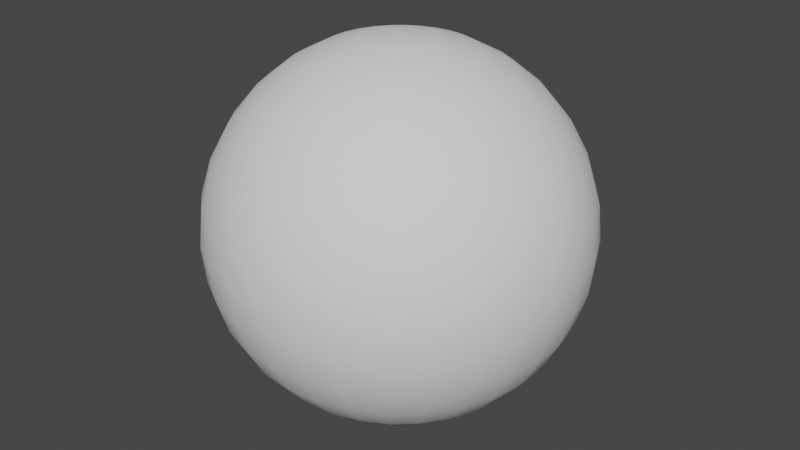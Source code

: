 # Source: Ball.blend  (saved by Blender 3.3.6; exported with 4.5.12 LTS)
import bpy
from mathutils import Matrix  # noqa: F401  (used for matrix-valued properties, if any)

bpy.ops.wm.read_factory_settings(use_empty=True)
scene = bpy.context.scene
scene.name = 'Scene'

# ---- collections
col_ball = bpy.data.collections.new('Ball'); scene.collection.children.link(col_ball)

# ---- node groups
ng_auto_smooth = bpy.data.node_groups.new('Auto Smooth', 'GeometryNodeTree')
_s = ng_auto_smooth.interface.new_socket(name='Geometry', in_out='OUTPUT', socket_type='NodeSocketGeometry')
_s = ng_auto_smooth.interface.new_socket(name='Geometry', in_out='INPUT', socket_type='NodeSocketGeometry')
_s = ng_auto_smooth.interface.new_socket(name='Angle', in_out='INPUT', socket_type='NodeSocketFloat')
_s.subtype = 'ANGLE'
_s.min_value = 0.0
_s.max_value = 3.142
ng_auto_smooth.is_modifier = True
_N = ng_auto_smooth.nodes; _L = ng_auto_smooth.links
n0 = _N.new('NodeGroupOutput'); n0.name = 'Group Output'; n0.location = (480, -100)
n1 = _N.new('NodeGroupInput'); n1.name = 'Group Input'; n1.location = (-420, -300)
n2 = _N.new('NodeGroupInput'); n2.name = 'Group Input.001'; n2.location = (-60, -100)
n3 = _N.new('GeometryNodeSetShadeSmooth'); n3.name = 'Set Shade Smooth'; n3.location = (120, -100)
n3.domain = 'EDGE'
n4 = _N.new('GeometryNodeSetShadeSmooth'); n4.name = 'Set Shade Smooth.001'; n4.location = (300, -100)
n5 = _N.new('GeometryNodeInputMeshEdgeAngle'); n5.name = 'Edge Angle'; n5.location = (-420, -220)
n6 = _N.new('GeometryNodeInputEdgeSmooth'); n6.name = 'Is Edge Smooth'; n6.location = (-60, -160)
n7 = _N.new('GeometryNodeInputShadeSmooth'); n7.name = 'Is Face Smooth'; n7.location = (-240, -340)
n8 = _N.new('FunctionNodeBooleanMath'); n8.name = 'Boolean Math'; n8.location = (-60, -220)
n9 = _N.new('FunctionNodeCompare'); n9.name = 'Compare'; n9.location = (-240, -180)
n9.operation = 'LESS_EQUAL'
_L.new(n5.outputs[0], n9.inputs[0])
_L.new(n4.outputs[0], n0.inputs[0])
_L.new(n1.outputs[1], n9.inputs[1])
_L.new(n9.outputs[0], n8.inputs[0])
_L.new(n7.outputs[0], n8.inputs[1])
_L.new(n2.outputs[0], n3.inputs[0])
_L.new(n6.outputs[0], n3.inputs[1])
_L.new(n3.outputs[0], n4.inputs[0])
_L.new(n8.outputs[0], n3.inputs[2])
n0.is_active_output = True

# ---- world
world_world = bpy.data.worlds.new('World'); scene.world = world_world
world_world.use_nodes = True; world_world.node_tree.nodes.clear()
_N = world_world.node_tree.nodes; _L = world_world.node_tree.links
n0 = _N.new('ShaderNodeOutputWorld'); n0.name = 'World Output'; n0.location = (300, 300)
n1 = _N.new('ShaderNodeBackground'); n1.name = 'Background'; n1.location = (10, 300)
n1.inputs[0].default_value = (0.05088, 0.05088, 0.05088, 1.0)
_L.new(n1.outputs[0], n0.inputs[0])
n0.is_active_output = True
world_world.color = (0.05088, 0.05088, 0.05088)
world_world.use_sun_shadow = False
world_world.sun_shadow_jitter_overblur = 0.0

# ---- meshes
me_sphere_001 = bpy.data.meshes.new('Sphere.001')
me_sphere_001.from_pydata([(-3.212e-08, 0.09064, 0.2188), (-3.212e-08, 0.1316, 0.1969), (-3.212e-08, 0.1969, 0.1316), (-3.212e-08, 0.2188, 0.09064), (-3.212e-08, 0.2323, 0.04621), (-3.212e-08, 0.2368, -2.089e-08), (-3.212e-08, 0.2323, -0.04621), (-3.212e-08, 0.2188, -0.09064), (-3.212e-08, 0.1969, -0.1316), (-3.212e-08, 0.1316, -0.1969), (-3.212e-08, 0.09064, -0.2188), (0.009607, 0.0452, 0.2323), (0.01884, 0.08866, 0.2188), (0.02736, 0.1287, 0.1969), (0.03482, 0.1638, 0.1675), (0.04094, 0.1926, 0.1316), (0.04549, 0.214, 0.09064), (0.0483, 0.2272, 0.04621), (0.04924, 0.2317, -2.089e-08), (0.0483, 0.2272, -0.04621), (0.04549, 0.214, -0.09064), (0.04094, 0.1926, -0.1316), (0.03482, 0.1638, -0.1675), (0.02736, 0.1287, -0.1969), (0.01884, 0.08866, -0.2188), (0.009607, 0.0452, -0.2323), (0.01879, 0.04221, 0.2323), (0.03687, 0.0828, 0.2188), (0.05352, 0.1202, 0.1969), (0.06812, 0.153, 0.1675), (0.0801, 0.1799, 0.1316), (0.089, 0.1999, 0.09064), (0.09448, 0.2122, 0.04621), (0.09633, 0.2164, -2.089e-08), (0.09448, 0.2122, -0.04621), (0.089, 0.1999, -0.09064), (0.0801, 0.1799, -0.1316), (0.06812, 0.153, -0.1675), (0.05352, 0.1202, -0.1969), (0.03687, 0.0828, -0.2188), (0.01879, 0.04221, -0.2323), (0.02716, 0.03738, 0.2323), (0.05328, 0.07333, 0.2188), (0.07734, 0.1065, 0.1969), (0.09844, 0.1355, 0.1675), (0.1158, 0.1593, 0.1316), (0.1286, 0.177, 0.09064), (0.1365, 0.1879, 0.04621), (0.1392, 0.1916, -2.089e-08), (0.1365, 0.1879, -0.04621), (0.1286, 0.177, -0.09064), (0.1158, 0.1593, -0.1316), (0.09844, 0.1355, -0.1675), (0.07734, 0.1065, -0.1969), (0.05328, 0.07333, -0.2188), (0.02716, 0.03738, -0.2323), (0.03434, 0.03092, 0.2323), (0.06736, 0.06065, 0.2188), (0.09779, 0.08805, 0.1969), (0.1245, 0.1121, 0.1675), (0.1463, 0.1318, 0.1316), (0.1626, 0.1464, 0.09064), (0.1726, 0.1554, 0.04621), (0.176, 0.1585, -2.089e-08), (0.1726, 0.1554, -0.04621), (0.1626, 0.1464, -0.09064), (0.1463, 0.1318, -0.1316), (0.1245, 0.1121, -0.1675), (0.09779, 0.08805, -0.1969), (0.06736, 0.06065, -0.2188), (0.03434, 0.03092, -0.2323), (-3.212e-08, 3.671e-08, 0.2368), (0.04002, 0.0231, 0.2323), (0.07849, 0.04532, 0.2188), (0.114, 0.06579, 0.1969), (0.145, 0.08374, 0.1675), (0.1705, 0.09847, 0.1316), (0.1895, 0.1094, 0.09064), (0.2012, 0.1161, 0.04621), (0.2051, 0.1184, -2.089e-08), (0.2012, 0.1161, -0.04621), (0.1895, 0.1094, -0.09064), (0.1705, 0.09847, -0.1316), (0.145, 0.08374, -0.1675), (0.114, 0.06579, -0.1969), (0.07849, 0.04532, -0.2188), (0.04002, 0.0231, -0.2323), (0.04395, 0.01428, 0.2323), (0.0862, 0.02801, 0.2188), (0.1251, 0.04066, 0.1969), (0.1593, 0.05175, 0.1675), (0.1873, 0.06086, 0.1316), (0.2081, 0.06762, 0.09064), (0.2209, 0.07178, 0.04621), (0.2253, 0.07319, -2.089e-08), (0.2209, 0.07178, -0.04621), (0.2081, 0.06762, -0.09064), (0.1873, 0.06086, -0.1316), (0.1593, 0.05175, -0.1675), (0.1251, 0.04066, -0.1969), (0.0862, 0.02801, -0.2188), (0.04395, 0.01428, -0.2323), (0.04595, 0.00483, 0.2323), (0.09014, 0.009474, 0.2188), (0.1309, 0.01375, 0.1969), (0.1666, 0.01751, 0.1675), (0.1959, 0.02058, 0.1316), (0.2176, 0.02287, 0.09064), (0.231, 0.02428, 0.04621), (0.2356, 0.02476, -2.089e-08), (0.231, 0.02428, -0.04621), (0.2176, 0.02287, -0.09064), (0.1959, 0.02058, -0.1316), (0.1666, 0.01751, -0.1675), (0.1309, 0.01375, -0.1969), (0.09014, 0.009474, -0.2188), (0.04595, 0.00483, -0.2323), (0.04595, -0.00483, 0.2323), (0.09014, -0.009474, 0.2188), (0.1309, -0.01375, 0.1969), (0.1666, -0.01751, 0.1675), (0.1959, -0.02058, 0.1316), (0.2176, -0.02287, 0.09064), (0.231, -0.02428, 0.04621), (0.2356, -0.02476, -2.089e-08), (0.231, -0.02428, -0.04621), (0.2176, -0.02287, -0.09064), (0.1959, -0.02058, -0.1316), (0.1666, -0.01751, -0.1675), (0.1309, -0.01375, -0.1969), (0.09014, -0.009474, -0.2188), (0.04595, -0.00483, -0.2323), (0.04395, -0.01428, 0.2323), (0.0862, -0.02801, 0.2188), (0.1251, -0.04066, 0.1969), (0.1593, -0.05175, 0.1675), (0.1873, -0.06086, 0.1316), (0.2081, -0.06762, 0.09064), (0.2209, -0.07178, 0.04621), (0.2253, -0.07319, -2.089e-08), (0.2209, -0.07178, -0.04621), (0.2081, -0.06762, -0.09064), (0.1873, -0.06086, -0.1316), (0.1593, -0.05175, -0.1675), (0.1251, -0.04066, -0.1969), (0.0862, -0.02801, -0.2188), (0.04395, -0.01428, -0.2323), (0.04002, -0.0231, 0.2323), (0.07849, -0.04532, 0.2188), (0.114, -0.06579, 0.1969), (0.145, -0.08374, 0.1675), (0.1705, -0.09847, 0.1316), (0.1895, -0.1094, 0.09064), (0.2012, -0.1161, 0.04621), (0.2051, -0.1184, -2.089e-08), (0.2012, -0.1161, -0.04621), (0.1895, -0.1094, -0.09064), (0.1705, -0.09847, -0.1316), (0.145, -0.08374, -0.1675), (0.114, -0.06579, -0.1969), (0.07849, -0.04532, -0.2188), (0.04002, -0.0231, -0.2323), (0.03434, -0.03092, 0.2323), (0.06736, -0.06065, 0.2188), (0.09779, -0.08805, 0.1969), (0.1245, -0.1121, 0.1675), (0.1463, -0.1318, 0.1316), (0.1626, -0.1464, 0.09064), (0.1726, -0.1554, 0.04621), (0.176, -0.1585, -2.089e-08), (0.1726, -0.1554, -0.04621), (0.1626, -0.1464, -0.09064), (0.1463, -0.1318, -0.1316), (0.1245, -0.1121, -0.1675), (0.09779, -0.08805, -0.1969), (0.06736, -0.06065, -0.2188), (0.03434, -0.03092, -0.2323), (0.02716, -0.03738, 0.2323), (0.05328, -0.07333, 0.2188), (0.07734, -0.1065, 0.1969), (0.09844, -0.1355, 0.1675), (0.1158, -0.1593, 0.1316), (0.1286, -0.177, 0.09064), (0.1365, -0.1879, 0.04621), (0.1392, -0.1916, -2.089e-08), (0.1365, -0.1879, -0.04621), (0.1286, -0.177, -0.09064), (0.1158, -0.1593, -0.1316), (0.09844, -0.1355, -0.1675), (0.07734, -0.1065, -0.1969), (0.05328, -0.07333, -0.2188), (0.02716, -0.03738, -0.2323), (0.01879, -0.04221, 0.2323), (0.03687, -0.0828, 0.2188), (0.05352, -0.1202, 0.1969), (0.06812, -0.153, 0.1675), (0.0801, -0.1799, 0.1316), (0.089, -0.1999, 0.09064), (0.09448, -0.2122, 0.04621), (0.09633, -0.2164, -2.089e-08), (0.09448, -0.2122, -0.04621), (0.089, -0.1999, -0.09064), (0.0801, -0.1799, -0.1316), (0.06812, -0.153, -0.1675), (0.05352, -0.1202, -0.1969), (0.03687, -0.0828, -0.2188), (0.01879, -0.04221, -0.2323), (0.009607, -0.0452, 0.2323), (0.01884, -0.08866, 0.2188), (0.02736, -0.1287, 0.1969), (0.03482, -0.1638, 0.1675), (0.04094, -0.1926, 0.1316), (0.04549, -0.214, 0.09064), (0.0483, -0.2272, 0.04621), (0.04924, -0.2317, -2.089e-08), (0.0483, -0.2272, -0.04621), (0.04549, -0.214, -0.09064), (0.04094, -0.1926, -0.1316), (0.03482, -0.1638, -0.1675), (0.02736, -0.1287, -0.1969), (0.01884, -0.08866, -0.2188), (0.009607, -0.0452, -0.2323), (-3.389e-08, -0.04621, 0.2323), (-2.859e-08, -0.09064, 0.2188), (-4.624e-08, -0.1316, 0.1969), (-3.212e-08, -0.1675, 0.1675), (-4.977e-08, -0.1969, 0.1316), (-4.624e-08, -0.2188, 0.09064), (-4.271e-08, -0.2323, 0.04621), (-5.33e-08, -0.2368, -2.089e-08), (-4.271e-08, -0.2323, -0.04621), (-4.624e-08, -0.2188, -0.09064), (-4.977e-08, -0.1969, -0.1316), (-3.212e-08, -0.1675, -0.1675), (-4.624e-08, -0.1316, -0.1969), (-2.859e-08, -0.09064, -0.2188), (-3.389e-08, -0.04621, -0.2323), (-0.009607, -0.0452, 0.2323), (-0.01884, -0.08866, 0.2188), (-0.02736, -0.1287, 0.1969), (-0.03482, -0.1638, 0.1675), (-0.04094, -0.1926, 0.1316), (-0.0455, -0.214, 0.09064), (-0.0483, -0.2272, 0.04621), (-0.04924, -0.2317, -2.089e-08), (-0.0483, -0.2272, -0.04621), (-0.0455, -0.214, -0.09064), (-0.04094, -0.1926, -0.1316), (-0.03482, -0.1638, -0.1675), (-0.02736, -0.1287, -0.1969), (-0.01884, -0.08866, -0.2188), (-0.009607, -0.0452, -0.2323), (-3.212e-08, 3.671e-08, -0.2368), (-0.01879, -0.04221, 0.2323), (-0.03687, -0.0828, 0.2188), (-0.05352, -0.1202, 0.1969), (-0.06812, -0.153, 0.1675), (-0.0801, -0.1799, 0.1316), (-0.089, -0.1999, 0.09064), (-0.09448, -0.2122, 0.04621), (-0.09633, -0.2164, -2.089e-08), (-0.09448, -0.2122, -0.04621), (-0.089, -0.1999, -0.09064), (-0.0801, -0.1799, -0.1316), (-0.06812, -0.153, -0.1675), (-0.05352, -0.1202, -0.1969), (-0.03687, -0.0828, -0.2188), (-0.01879, -0.04221, -0.2323), (-0.02716, -0.03738, 0.2323), (-0.05328, -0.07333, 0.2188), (-0.07734, -0.1065, 0.1969), (-0.09844, -0.1355, 0.1675), (-0.1158, -0.1593, 0.1316), (-0.1286, -0.177, 0.09064), (-0.1365, -0.1879, 0.04621), (-0.1392, -0.1916, -2.089e-08), (-0.1365, -0.1879, -0.04621), (-0.1286, -0.177, -0.09064), (-0.1158, -0.1593, -0.1316), (-0.09844, -0.1355, -0.1675), (-0.07734, -0.1065, -0.1969), (-0.05328, -0.07333, -0.2188), (-0.02716, -0.03738, -0.2323), (-0.03434, -0.03092, 0.2323), (-0.06736, -0.06065, 0.2188), (-0.09779, -0.08805, 0.1969), (-0.1245, -0.1121, 0.1675), (-0.1463, -0.1318, 0.1316), (-0.1626, -0.1464, 0.09064), (-0.1726, -0.1554, 0.04621), (-0.176, -0.1585, -2.089e-08), (-0.1726, -0.1554, -0.04621), (-0.1626, -0.1464, -0.09064), (-0.1463, -0.1318, -0.1316), (-0.1245, -0.1121, -0.1675), (-0.09779, -0.08805, -0.1969), (-0.06736, -0.06065, -0.2188), (-0.03434, -0.03092, -0.2323), (-0.04002, -0.0231, 0.2323), (-0.07849, -0.04532, 0.2188), (-0.114, -0.06579, 0.1969), (-0.145, -0.08374, 0.1675), (-0.1705, -0.09847, 0.1316), (-0.1895, -0.1094, 0.09064), (-0.2012, -0.1161, 0.04621), (-0.2051, -0.1184, -2.089e-08), (-0.2012, -0.1161, -0.04621), (-0.1895, -0.1094, -0.09064), (-0.1705, -0.09847, -0.1316), (-0.145, -0.08374, -0.1675), (-0.114, -0.06579, -0.1969), (-0.07849, -0.04532, -0.2188), (-0.04002, -0.0231, -0.2323), (-0.04395, -0.01428, 0.2323), (-0.0862, -0.02801, 0.2188), (-0.1251, -0.04066, 0.1969), (-0.1593, -0.05175, 0.1675), (-0.1873, -0.06086, 0.1316), (-0.2081, -0.06762, 0.09064), (-0.2209, -0.07178, 0.04621), (-0.2253, -0.07319, -2.089e-08), (-0.2209, -0.07178, -0.04621), (-0.2081, -0.06762, -0.09064), (-0.1873, -0.06086, -0.1316), (-0.1593, -0.05175, -0.1675), (-0.1251, -0.04066, -0.1969), (-0.0862, -0.02801, -0.2188), (-0.04395, -0.01428, -0.2323), (-0.04595, -0.00483, 0.2323), (-0.09014, -0.009474, 0.2188), (-0.1309, -0.01375, 0.1969), (-0.1666, -0.01751, 0.1675), (-0.1959, -0.02058, 0.1316), (-0.2176, -0.02287, 0.09064), (-0.231, -0.02428, 0.04621), (-0.2356, -0.02476, -2.089e-08), (-0.231, -0.02428, -0.04621), (-0.2176, -0.02287, -0.09064), (-0.1959, -0.02058, -0.1316), (-0.1666, -0.01751, -0.1675), (-0.1309, -0.01375, -0.1969), (-0.09014, -0.009474, -0.2188), (-0.04595, -0.00483, -0.2323), (-0.04595, 0.00483, 0.2323), (-0.09014, 0.009474, 0.2188), (-0.1309, 0.01375, 0.1969), (-0.1666, 0.01751, 0.1675), (-0.1959, 0.02059, 0.1316), (-0.2176, 0.02287, 0.09064), (-0.231, 0.02428, 0.04621), (-0.2356, 0.02476, -2.089e-08), (-0.231, 0.02428, -0.04621), (-0.2176, 0.02287, -0.09064), (-0.1959, 0.02059, -0.1316), (-0.1666, 0.01751, -0.1675), (-0.1309, 0.01375, -0.1969), (-0.09014, 0.009474, -0.2188), (-0.04595, 0.00483, -0.2323), (-0.04395, 0.01428, 0.2323), (-0.0862, 0.02801, 0.2188), (-0.1251, 0.04066, 0.1969), (-0.1593, 0.05175, 0.1675), (-0.1873, 0.06086, 0.1316), (-0.2081, 0.06762, 0.09064), (-0.2209, 0.07178, 0.04621), (-0.2253, 0.07319, -2.089e-08), (-0.2209, 0.07178, -0.04621), (-0.2081, 0.06762, -0.09064), (-0.1873, 0.06086, -0.1316), (-0.1593, 0.05175, -0.1675), (-0.1251, 0.04066, -0.1969), (-0.0862, 0.02801, -0.2188), (-0.04395, 0.01428, -0.2323), (-0.04002, 0.0231, 0.2323), (-0.07849, 0.04532, 0.2188), (-0.114, 0.06579, 0.1969), (-0.145, 0.08374, 0.1675), (-0.1705, 0.09847, 0.1316), (-0.1895, 0.1094, 0.09064), (-0.2012, 0.1161, 0.04621), (-0.2051, 0.1184, -2.089e-08), (-0.2012, 0.1161, -0.04621), (-0.1895, 0.1094, -0.09064), (-0.1705, 0.09847, -0.1316), (-0.145, 0.08374, -0.1675), (-0.114, 0.06579, -0.1969), (-0.07849, 0.04532, -0.2188), (-0.04002, 0.0231, -0.2323), (-0.03434, 0.03092, 0.2323), (-0.06736, 0.06065, 0.2188), (-0.09779, 0.08805, 0.1969), (-0.1245, 0.1121, 0.1675), (-0.1463, 0.1318, 0.1316), (-0.1626, 0.1464, 0.09064), (-0.1726, 0.1554, 0.04621), (-0.176, 0.1585, -2.089e-08), (-0.1726, 0.1554, -0.04621), (-0.1626, 0.1464, -0.09064), (-0.1463, 0.1318, -0.1316), (-0.1245, 0.1121, -0.1675), (-0.09779, 0.08805, -0.1969), (-0.06736, 0.06065, -0.2188), (-0.03434, 0.03092, -0.2323), (-0.02716, 0.03738, 0.2323), (-0.05328, 0.07333, 0.2188), (-0.07734, 0.1065, 0.1969), (-0.09844, 0.1355, 0.1675), (-0.1158, 0.1593, 0.1316), (-0.1286, 0.177, 0.09064), (-0.1365, 0.1879, 0.04621), (-0.1392, 0.1916, -2.089e-08), (-0.1365, 0.1879, -0.04621), (-0.1286, 0.177, -0.09064), (-0.1158, 0.1593, -0.1316), (-0.09844, 0.1355, -0.1675), (-0.07734, 0.1065, -0.1969), (-0.05328, 0.07333, -0.2188), (-0.02716, 0.03738, -0.2323), (-0.01879, 0.04221, 0.2323), (-0.03687, 0.0828, 0.2188), (-0.05352, 0.1202, 0.1969), (-0.06812, 0.153, 0.1675), (-0.0801, 0.1799, 0.1316), (-0.089, 0.1999, 0.09064), (-0.09448, 0.2122, 0.04621), (-0.09633, 0.2164, -2.089e-08), (-0.09448, 0.2122, -0.04621), (-0.089, 0.1999, -0.09064), (-0.0801, 0.1799, -0.1316), (-0.06812, 0.153, -0.1675), (-0.05352, 0.1202, -0.1969), (-0.03687, 0.0828, -0.2188), (-0.01879, 0.04221, -0.2323), (-0.009607, 0.0452, 0.2323), (-0.01884, 0.08866, 0.2188), (-0.02736, 0.1287, 0.1969), (-0.03482, 0.1638, 0.1675), (-0.04094, 0.1926, 0.1316), (-0.04549, 0.214, 0.09064), (-0.0483, 0.2272, 0.04621), (-0.04924, 0.2317, -2.089e-08), (-0.0483, 0.2272, -0.04621), (-0.04549, 0.214, -0.09064), (-0.04094, 0.1926, -0.1316), (-0.03482, 0.1638, -0.1675), (-0.02736, 0.1287, -0.1969), (-0.01884, 0.08866, -0.2188), (-0.009607, 0.0452, -0.2323), (-3.301e-08, 0.04621, 0.2323), (-3.565e-08, 0.1675, 0.1675), (-3.565e-08, 0.1675, -0.1675), (-3.301e-08, 0.04621, -0.2323)], [], [(4, 3, 16, 17), (451, 10, 24, 25), (5, 4, 17, 18), (448, 71, 11), (252, 451, 25), (6, 5, 18, 19), (0, 448, 11, 12), (7, 6, 19, 20), (1, 0, 12, 13), (8, 7, 20, 21), (449, 1, 13, 14), (450, 8, 21, 22), (2, 449, 14, 15), (9, 450, 22, 23), (3, 2, 15, 16), (10, 9, 23, 24), (16, 15, 30, 31), (24, 23, 38, 39), (17, 16, 31, 32), (25, 24, 39, 40), (18, 17, 32, 33), (11, 71, 26), (252, 25, 40), (19, 18, 33, 34), (12, 11, 26, 27), (20, 19, 34, 35), (13, 12, 27, 28), (21, 20, 35, 36), (14, 13, 28, 29), (22, 21, 36, 37), (15, 14, 29, 30), (23, 22, 37, 38), (35, 34, 49, 50), (28, 27, 42, 43), (36, 35, 50, 51), (29, 28, 43, 44), (37, 36, 51, 52), (30, 29, 44, 45), (38, 37, 52, 53), (31, 30, 45, 46), (39, 38, 53, 54), (32, 31, 46, 47), (40, 39, 54, 55), (33, 32, 47, 48), (26, 71, 41), (252, 40, 55), (34, 33, 48, 49), (27, 26, 41, 42), (54, 53, 68, 69), (47, 46, 61, 62), (55, 54, 69, 70), (48, 47, 62, 63), (41, 71, 56), (252, 55, 70), (49, 48, 63, 64), (42, 41, 56, 57), (50, 49, 64, 65), (43, 42, 57, 58), (51, 50, 65, 66), (44, 43, 58, 59), (52, 51, 66, 67), (45, 44, 59, 60), (53, 52, 67, 68), (46, 45, 60, 61), (58, 57, 73, 74), (66, 65, 81, 82), (59, 58, 74, 75), (67, 66, 82, 83), (60, 59, 75, 76), (68, 67, 83, 84), (61, 60, 76, 77), (69, 68, 84, 85), (62, 61, 77, 78), (70, 69, 85, 86), (63, 62, 78, 79), (56, 71, 72), (252, 70, 86), (64, 63, 79, 80), (57, 56, 72, 73), (65, 64, 80, 81), (78, 77, 92, 93), (86, 85, 100, 101), (79, 78, 93, 94), (72, 71, 87), (252, 86, 101), (80, 79, 94, 95), (73, 72, 87, 88), (81, 80, 95, 96), (74, 73, 88, 89), (82, 81, 96, 97), (75, 74, 89, 90), (83, 82, 97, 98), (76, 75, 90, 91), (84, 83, 98, 99), (77, 76, 91, 92), (85, 84, 99, 100), (97, 96, 111, 112), (90, 89, 104, 105), (98, 97, 112, 113), (91, 90, 105, 106), (99, 98, 113, 114), (92, 91, 106, 107), (100, 99, 114, 115), (93, 92, 107, 108), (101, 100, 115, 116), (94, 93, 108, 109), (87, 71, 102), (252, 101, 116), (95, 94, 109, 110), (88, 87, 102, 103), (96, 95, 110, 111), (89, 88, 103, 104), (116, 115, 130, 131), (109, 108, 123, 124), (102, 71, 117), (252, 116, 131), (110, 109, 124, 125), (103, 102, 117, 118), (111, 110, 125, 126), (104, 103, 118, 119), (112, 111, 126, 127), (105, 104, 119, 120), (113, 112, 127, 128), (106, 105, 120, 121), (114, 113, 128, 129), (107, 106, 121, 122), (115, 114, 129, 130), (108, 107, 122, 123), (128, 127, 142, 143), (121, 120, 135, 136), (129, 128, 143, 144), (122, 121, 136, 137), (130, 129, 144, 145), (123, 122, 137, 138), (131, 130, 145, 146), (124, 123, 138, 139), (117, 71, 132), (252, 131, 146), (125, 124, 139, 140), (118, 117, 132, 133), (126, 125, 140, 141), (119, 118, 133, 134), (127, 126, 141, 142), (120, 119, 134, 135), (132, 71, 147), (252, 146, 161), (140, 139, 154, 155), (133, 132, 147, 148), (141, 140, 155, 156), (134, 133, 148, 149), (142, 141, 156, 157), (135, 134, 149, 150), (143, 142, 157, 158), (136, 135, 150, 151), (144, 143, 158, 159), (137, 136, 151, 152), (145, 144, 159, 160), (138, 137, 152, 153), (146, 145, 160, 161), (139, 138, 153, 154), (151, 150, 165, 166), (159, 158, 173, 174), (152, 151, 166, 167), (160, 159, 174, 175), (153, 152, 167, 168), (161, 160, 175, 176), (154, 153, 168, 169), (147, 71, 162), (252, 161, 176), (155, 154, 169, 170), (148, 147, 162, 163), (156, 155, 170, 171), (149, 148, 163, 164), (157, 156, 171, 172), (150, 149, 164, 165), (158, 157, 172, 173), (170, 169, 184, 185), (163, 162, 177, 178), (171, 170, 185, 186), (164, 163, 178, 179), (172, 171, 186, 187), (165, 164, 179, 180), (173, 172, 187, 188), (166, 165, 180, 181), (174, 173, 188, 189), (167, 166, 181, 182), (175, 174, 189, 190), (168, 167, 182, 183), (176, 175, 190, 191), (169, 168, 183, 184), (162, 71, 177), (252, 176, 191), (189, 188, 203, 204), (182, 181, 196, 197), (190, 189, 204, 205), (183, 182, 197, 198), (191, 190, 205, 206), (184, 183, 198, 199), (177, 71, 192), (252, 191, 206), (185, 184, 199, 200), (178, 177, 192, 193), (186, 185, 200, 201), (179, 178, 193, 194), (187, 186, 201, 202), (180, 179, 194, 195), (188, 187, 202, 203), (181, 180, 195, 196), (193, 192, 207, 208), (201, 200, 215, 216), (194, 193, 208, 209), (202, 201, 216, 217), (195, 194, 209, 210), (203, 202, 217, 218), (196, 195, 210, 211), (204, 203, 218, 219), (197, 196, 211, 212), (205, 204, 219, 220), (198, 197, 212, 213), (206, 205, 220, 221), (199, 198, 213, 214), (192, 71, 207), (252, 206, 221), (200, 199, 214, 215), (212, 211, 226, 227), (220, 219, 234, 235), (213, 212, 227, 228), (221, 220, 235, 236), (214, 213, 228, 229), (207, 71, 222), (252, 221, 236), (215, 214, 229, 230), (208, 207, 222, 223), (216, 215, 230, 231), (209, 208, 223, 224), (217, 216, 231, 232), (210, 209, 224, 225), (218, 217, 232, 233), (211, 210, 225, 226), (219, 218, 233, 234), (231, 230, 245, 246), (224, 223, 238, 239), (232, 231, 246, 247), (225, 224, 239, 240), (233, 232, 247, 248), (226, 225, 240, 241), (234, 233, 248, 249), (227, 226, 241, 242), (235, 234, 249, 250), (228, 227, 242, 243), (236, 235, 250, 251), (229, 228, 243, 244), (222, 71, 237), (252, 236, 251), (230, 229, 244, 245), (223, 222, 237, 238), (250, 249, 265, 266), (243, 242, 258, 259), (251, 250, 266, 267), (244, 243, 259, 260), (237, 71, 253), (252, 251, 267), (245, 244, 260, 261), (238, 237, 253, 254), (246, 245, 261, 262), (239, 238, 254, 255), (247, 246, 262, 263), (240, 239, 255, 256), (248, 247, 263, 264), (241, 240, 256, 257), (249, 248, 264, 265), (242, 241, 257, 258), (263, 262, 277, 278), (256, 255, 270, 271), (264, 263, 278, 279), (257, 256, 271, 272), (265, 264, 279, 280), (258, 257, 272, 273), (266, 265, 280, 281), (259, 258, 273, 274), (267, 266, 281, 282), (260, 259, 274, 275), (253, 71, 268), (252, 267, 282), (261, 260, 275, 276), (254, 253, 268, 269), (262, 261, 276, 277), (255, 254, 269, 270), (282, 281, 296, 297), (275, 274, 289, 290), (268, 71, 283), (252, 282, 297), (276, 275, 290, 291), (269, 268, 283, 284), (277, 276, 291, 292), (270, 269, 284, 285), (278, 277, 292, 293), (271, 270, 285, 286), (279, 278, 293, 294), (272, 271, 286, 287), (280, 279, 294, 295), (273, 272, 287, 288), (281, 280, 295, 296), (274, 273, 288, 289), (286, 285, 300, 301), (294, 293, 308, 309), (287, 286, 301, 302), (295, 294, 309, 310), (288, 287, 302, 303), (296, 295, 310, 311), (289, 288, 303, 304), (297, 296, 311, 312), (290, 289, 304, 305), (283, 71, 298), (252, 297, 312), (291, 290, 305, 306), (284, 283, 298, 299), (292, 291, 306, 307), (285, 284, 299, 300), (293, 292, 307, 308), (305, 304, 319, 320), (298, 71, 313), (252, 312, 327), (306, 305, 320, 321), (299, 298, 313, 314), (307, 306, 321, 322), (300, 299, 314, 315), (308, 307, 322, 323), (301, 300, 315, 316), (309, 308, 323, 324), (302, 301, 316, 317), (310, 309, 324, 325), (303, 302, 317, 318), (311, 310, 325, 326), (304, 303, 318, 319), (312, 311, 326, 327), (324, 323, 338, 339), (317, 316, 331, 332), (325, 324, 339, 340), (318, 317, 332, 333), (326, 325, 340, 341), (319, 318, 333, 334), (327, 326, 341, 342), (320, 319, 334, 335), (313, 71, 328), (252, 327, 342), (321, 320, 335, 336), (314, 313, 328, 329), (322, 321, 336, 337), (315, 314, 329, 330), (323, 322, 337, 338), (316, 315, 330, 331), (328, 71, 343), (252, 342, 357), (336, 335, 350, 351), (329, 328, 343, 344), (337, 336, 351, 352), (330, 329, 344, 345), (338, 337, 352, 353), (331, 330, 345, 346), (339, 338, 353, 354), (332, 331, 346, 347), (340, 339, 354, 355), (333, 332, 347, 348), (341, 340, 355, 356), (334, 333, 348, 349), (342, 341, 356, 357), (335, 334, 349, 350), (347, 346, 361, 362), (355, 354, 369, 370), (348, 347, 362, 363), (356, 355, 370, 371), (349, 348, 363, 364), (357, 356, 371, 372), (350, 349, 364, 365), (343, 71, 358), (252, 357, 372), (351, 350, 365, 366), (344, 343, 358, 359), (352, 351, 366, 367), (345, 344, 359, 360), (353, 352, 367, 368), (346, 345, 360, 361), (354, 353, 368, 369), (366, 365, 380, 381), (359, 358, 373, 374), (367, 366, 381, 382), (360, 359, 374, 375), (368, 367, 382, 383), (361, 360, 375, 376), (369, 368, 383, 384), (362, 361, 376, 377), (370, 369, 384, 385), (363, 362, 377, 378), (371, 370, 385, 386), (364, 363, 378, 379), (372, 371, 386, 387), (365, 364, 379, 380), (358, 71, 373), (252, 372, 387), (385, 384, 399, 400), (378, 377, 392, 393), (386, 385, 400, 401), (379, 378, 393, 394), (387, 386, 401, 402), (380, 379, 394, 395), (373, 71, 388), (252, 387, 402), (381, 380, 395, 396), (374, 373, 388, 389), (382, 381, 396, 397), (375, 374, 389, 390), (383, 382, 397, 398), (376, 375, 390, 391), (384, 383, 398, 399), (377, 376, 391, 392), (397, 396, 411, 412), (390, 389, 404, 405), (398, 397, 412, 413), (391, 390, 405, 406), (399, 398, 413, 414), (392, 391, 406, 407), (400, 399, 414, 415), (393, 392, 407, 408), (401, 400, 415, 416), (394, 393, 408, 409), (402, 401, 416, 417), (395, 394, 409, 410), (388, 71, 403), (252, 402, 417), (396, 395, 410, 411), (389, 388, 403, 404), (416, 415, 430, 431), (409, 408, 423, 424), (417, 416, 431, 432), (410, 409, 424, 425), (403, 71, 418), (252, 417, 432), (411, 410, 425, 426), (404, 403, 418, 419), (412, 411, 426, 427), (405, 404, 419, 420), (413, 412, 427, 428), (406, 405, 420, 421), (414, 413, 428, 429), (407, 406, 421, 422), (415, 414, 429, 430), (408, 407, 422, 423), (420, 419, 434, 435), (428, 427, 442, 443), (421, 420, 435, 436), (429, 428, 443, 444), (422, 421, 436, 437), (430, 429, 444, 445), (423, 422, 437, 438), (431, 430, 445, 446), (424, 423, 438, 439), (432, 431, 446, 447), (425, 424, 439, 440), (418, 71, 433), (252, 432, 447), (426, 425, 440, 441), (419, 418, 433, 434), (427, 426, 441, 442), (439, 438, 3, 4), (447, 446, 10, 451), (440, 439, 4, 5), (433, 71, 448), (252, 447, 451), (441, 440, 5, 6), (434, 433, 448, 0), (442, 441, 6, 7), (435, 434, 0, 1), (443, 442, 7, 8), (436, 435, 1, 449), (444, 443, 8, 450), (437, 436, 449, 2), (445, 444, 450, 9), (438, 437, 2, 3), (446, 445, 9, 10)])
me_sphere_001.polygons.foreach_set('use_smooth', [True] * 480)
_uv = me_sphere_001.uv_layers.new(name='UVMap')
_uv.uv.foreach_set('vector', [0.7333, 0.5625, 0.7333, 0.625, 0.7, 0.625, 0.7, 0.5625, 0.7333, 0.0625, 0.7333, 0.125, 0.7, 0.125, 0.7, 0.0625, 0.7333, 0.5, 0.7333, 0.5625, 0.7, 0.5625, 0.7, 0.5, 0.7333, 0.9375, 0.7167, 1.0, 0.7, 0.9375, 0.7167, 0.0, 0.7333, 0.0625, 0.7, 0.0625, 0.7333, 0.4375, 0.7333, 0.5, 0.7, 0.5, 0.7, 0.4375, 0.7333, 0.875, 0.7333, 0.9375, 0.7, 0.9375, 0.7, 0.875, 0.7333, 0.375, 0.7333, 0.4375, 0.7, 0.4375, 0.7, 0.375, 0.7333, 0.8125, 0.7333, 0.875, 0.7, 0.875, 0.7, 0.8125, 0.7333, 0.3125, 0.7333, 0.375, 0.7, 0.375, 0.7, 0.3125, 0.7333, 0.75, 0.7333, 0.8125, 0.7, 0.8125, 0.7, 0.75, 0.7333, 0.25, 0.7333, 0.3125, 0.7, 0.3125, 0.7, 0.25, 0.7333, 0.6875, 0.7333, 0.75, 0.7, 0.75, 0.7, 0.6875, 0.7333, 0.1875, 0.7333, 0.25, 0.7, 0.25, 0.7, 0.1875, 0.7333, 0.625, 0.7333, 0.6875, 0.7, 0.6875, 0.7, 0.625, 0.7333, 0.125, 0.7333, 0.1875, 0.7, 0.1875, 0.7, 0.125, 0.7, 0.625, 0.7, 0.6875, 0.6667, 0.6875, 0.6667, 0.625, 0.7, 0.125, 0.7, 0.1875, 0.6667, 0.1875, 0.6667, 0.125, 0.7, 0.5625, 0.7, 0.625, 0.6667, 0.625, 0.6667, 0.5625, 0.7, 0.0625, 0.7, 0.125, 0.6667, 0.125, 0.6667, 0.0625, 0.7, 0.5, 0.7, 0.5625, 0.6667, 0.5625, 0.6667, 0.5, 0.7, 0.9375, 0.6833, 1.0, 0.6667, 0.9375, 0.6833, 0.0, 0.7, 0.0625, 0.6667, 0.0625, 0.7, 0.4375, 0.7, 0.5, 0.6667, 0.5, 0.6667, 0.4375, 0.7, 0.875, 0.7, 0.9375, 0.6667, 0.9375, 0.6667, 0.875, 0.7, 0.375, 0.7, 0.4375, 0.6667, 0.4375, 0.6667, 0.375, 0.7, 0.8125, 0.7, 0.875, 0.6667, 0.875, 0.6667, 0.8125, 0.7, 0.3125, 0.7, 0.375, 0.6667, 0.375, 0.6667, 0.3125, 0.7, 0.75, 0.7, 0.8125, 0.6667, 0.8125, 0.6667, 0.75, 0.7, 0.25, 0.7, 0.3125, 0.6667, 0.3125, 0.6667, 0.25, 0.7, 0.6875, 0.7, 0.75, 0.6667, 0.75, 0.6667, 0.6875, 0.7, 0.1875, 0.7, 0.25, 0.6667, 0.25, 0.6667, 0.1875, 0.6667, 0.375, 0.6667, 0.4375, 0.6333, 0.4375, 0.6333, 0.375, 0.6667, 0.8125, 0.6667, 0.875, 0.6333, 0.875, 0.6333, 0.8125, 0.6667, 0.3125, 0.6667, 0.375, 0.6333, 0.375, 0.6333, 0.3125, 0.6667, 0.75, 0.6667, 0.8125, 0.6333, 0.8125, 0.6333, 0.75, 0.6667, 0.25, 0.6667, 0.3125, 0.6333, 0.3125, 0.6333, 0.25, 0.6667, 0.6875, 0.6667, 0.75, 0.6333, 0.75, 0.6333, 0.6875, 0.6667, 0.1875, 0.6667, 0.25, 0.6333, 0.25, 0.6333, 0.1875, 0.6667, 0.625, 0.6667, 0.6875, 0.6333, 0.6875, 0.6333, 0.625, 0.6667, 0.125, 0.6667, 0.1875, 0.6333, 0.1875, 0.6333, 0.125, 0.6667, 0.5625, 0.6667, 0.625, 0.6333, 0.625, 0.6333, 0.5625, 0.6667, 0.0625, 0.6667, 0.125, 0.6333, 0.125, 0.6333, 0.0625, 0.6667, 0.5, 0.6667, 0.5625, 0.6333, 0.5625, 0.6333, 0.5, 0.6667, 0.9375, 0.65, 1.0, 0.6333, 0.9375, 0.65, 0.0, 0.6667, 0.0625, 0.6333, 0.0625, 0.6667, 0.4375, 0.6667, 0.5, 0.6333, 0.5, 0.6333, 0.4375, 0.6667, 0.875, 0.6667, 0.9375, 0.6333, 0.9375, 0.6333, 0.875, 0.6333, 0.125, 0.6333, 0.1875, 0.6, 0.1875, 0.6, 0.125, 0.6333, 0.5625, 0.6333, 0.625, 0.6, 0.625, 0.6, 0.5625, 0.6333, 0.0625, 0.6333, 0.125, 0.6, 0.125, 0.6, 0.0625, 0.6333, 0.5, 0.6333, 0.5625, 0.6, 0.5625, 0.6, 0.5, 0.6333, 0.9375, 0.6167, 1.0, 0.6, 0.9375, 0.6167, 0.0, 0.6333, 0.0625, 0.6, 0.0625, 0.6333, 0.4375, 0.6333, 0.5, 0.6, 0.5, 0.6, 0.4375, 0.6333, 0.875, 0.6333, 0.9375, 0.6, 0.9375, 0.6, 0.875, 0.6333, 0.375, 0.6333, 0.4375, 0.6, 0.4375, 0.6, 0.375, 0.6333, 0.8125, 0.6333, 0.875, 0.6, 0.875, 0.6, 0.8125, 0.6333, 0.3125, 0.6333, 0.375, 0.6, 0.375, 0.6, 0.3125, 0.6333, 0.75, 0.6333, 0.8125, 0.6, 0.8125, 0.6, 0.75, 0.6333, 0.25, 0.6333, 0.3125, 0.6, 0.3125, 0.6, 0.25, 0.6333, 0.6875, 0.6333, 0.75, 0.6, 0.75, 0.6, 0.6875, 0.6333, 0.1875, 0.6333, 0.25, 0.6, 0.25, 0.6, 0.1875, 0.6333, 0.625, 0.6333, 0.6875, 0.6, 0.6875, 0.6, 0.625, 0.6, 0.8125, 0.6, 0.875, 0.5667, 0.875, 0.5667, 0.8125, 0.6, 0.3125, 0.6, 0.375, 0.5667, 0.375, 0.5667, 0.3125, 0.6, 0.75, 0.6, 0.8125, 0.5667, 0.8125, 0.5667, 0.75, 0.6, 0.25, 0.6, 0.3125, 0.5667, 0.3125, 0.5667, 0.25, 0.6, 0.6875, 0.6, 0.75, 0.5667, 0.75, 0.5667, 0.6875, 0.6, 0.1875, 0.6, 0.25, 0.5667, 0.25, 0.5667, 0.1875, 0.6, 0.625, 0.6, 0.6875, 0.5667, 0.6875, 0.5667, 0.625, 0.6, 0.125, 0.6, 0.1875, 0.5667, 0.1875, 0.5667, 0.125, 0.6, 0.5625, 0.6, 0.625, 0.5667, 0.625, 0.5667, 0.5625, 0.6, 0.0625, 0.6, 0.125, 0.5667, 0.125, 0.5667, 0.0625, 0.6, 0.5, 0.6, 0.5625, 0.5667, 0.5625, 0.5667, 0.5, 0.6, 0.9375, 0.5833, 1.0, 0.5667, 0.9375, 0.5833, 0.0, 0.6, 0.0625, 0.5667, 0.0625, 0.6, 0.4375, 0.6, 0.5, 0.5667, 0.5, 0.5667, 0.4375, 0.6, 0.875, 0.6, 0.9375, 0.5667, 0.9375, 0.5667, 0.875, 0.6, 0.375, 0.6, 0.4375, 0.5667, 0.4375, 0.5667, 0.375, 0.5667, 0.5625, 0.5667, 0.625, 0.5333, 0.625, 0.5333, 0.5625, 0.5667, 0.0625, 0.5667, 0.125, 0.5333, 0.125, 0.5333, 0.0625, 0.5667, 0.5, 0.5667, 0.5625, 0.5333, 0.5625, 0.5333, 0.5, 0.5667, 0.9375, 0.55, 1.0, 0.5333, 0.9375, 0.55, 0.0, 0.5667, 0.0625, 0.5333, 0.0625, 0.5667, 0.4375, 0.5667, 0.5, 0.5333, 0.5, 0.5333, 0.4375, 0.5667, 0.875, 0.5667, 0.9375, 0.5333, 0.9375, 0.5333, 0.875, 0.5667, 0.375, 0.5667, 0.4375, 0.5333, 0.4375, 0.5333, 0.375, 0.5667, 0.8125, 0.5667, 0.875, 0.5333, 0.875, 0.5333, 0.8125, 0.5667, 0.3125, 0.5667, 0.375, 0.5333, 0.375, 0.5333, 0.3125, 0.5667, 0.75, 0.5667, 0.8125, 0.5333, 0.8125, 0.5333, 0.75, 0.5667, 0.25, 0.5667, 0.3125, 0.5333, 0.3125, 0.5333, 0.25, 0.5667, 0.6875, 0.5667, 0.75, 0.5333, 0.75, 0.5333, 0.6875, 0.5667, 0.1875, 0.5667, 0.25, 0.5333, 0.25, 0.5333, 0.1875, 0.5667, 0.625, 0.5667, 0.6875, 0.5333, 0.6875, 0.5333, 0.625, 0.5667, 0.125, 0.5667, 0.1875, 0.5333, 0.1875, 0.5333, 0.125, 0.5333, 0.3125, 0.5333, 0.375, 0.5, 0.375, 0.5, 0.3125, 0.5333, 0.75, 0.5333, 0.8125, 0.5, 0.8125, 0.5, 0.75, 0.5333, 0.25, 0.5333, 0.3125, 0.5, 0.3125, 0.5, 0.25, 0.5333, 0.6875, 0.5333, 0.75, 0.5, 0.75, 0.5, 0.6875, 0.5333, 0.1875, 0.5333, 0.25, 0.5, 0.25, 0.5, 0.1875, 0.5333, 0.625, 0.5333, 0.6875, 0.5, 0.6875, 0.5, 0.625, 0.5333, 0.125, 0.5333, 0.1875, 0.5, 0.1875, 0.5, 0.125, 0.5333, 0.5625, 0.5333, 0.625, 0.5, 0.625, 0.5, 0.5625, 0.5333, 0.0625, 0.5333, 0.125, 0.5, 0.125, 0.5, 0.0625, 0.5333, 0.5, 0.5333, 0.5625, 0.5, 0.5625, 0.5, 0.5, 0.5333, 0.9375, 0.5167, 1.0, 0.5, 0.9375, 0.5167, 0.0, 0.5333, 0.0625, 0.5, 0.0625, 0.5333, 0.4375, 0.5333, 0.5, 0.5, 0.5, 0.5, 0.4375, 0.5333, 0.875, 0.5333, 0.9375, 0.5, 0.9375, 0.5, 0.875, 0.5333, 0.375, 0.5333, 0.4375, 0.5, 0.4375, 0.5, 0.375, 0.5333, 0.8125, 0.5333, 0.875, 0.5, 0.875, 0.5, 0.8125, 0.5, 0.0625, 0.5, 0.125, 0.4667, 0.125, 0.4667, 0.0625, 0.5, 0.5, 0.5, 0.5625, 0.4667, 0.5625, 0.4667, 0.5, 0.5, 0.9375, 0.4833, 1.0, 0.4667, 0.9375, 0.4833, 0.0, 0.5, 0.0625, 0.4667, 0.0625, 0.5, 0.4375, 0.5, 0.5, 0.4667, 0.5, 0.4667, 0.4375, 0.5, 0.875, 0.5, 0.9375, 0.4667, 0.9375, 0.4667, 0.875, 0.5, 0.375, 0.5, 0.4375, 0.4667, 0.4375, 0.4667, 0.375, 0.5, 0.8125, 0.5, 0.875, 0.4667, 0.875, 0.4667, 0.8125, 0.5, 0.3125, 0.5, 0.375, 0.4667, 0.375, 0.4667, 0.3125, 0.5, 0.75, 0.5, 0.8125, 0.4667, 0.8125, 0.4667, 0.75, 0.5, 0.25, 0.5, 0.3125, 0.4667, 0.3125, 0.4667, 0.25, 0.5, 0.6875, 0.5, 0.75, 0.4667, 0.75, 0.4667, 0.6875, 0.5, 0.1875, 0.5, 0.25, 0.4667, 0.25, 0.4667, 0.1875, 0.5, 0.625, 0.5, 0.6875, 0.4667, 0.6875, 0.4667, 0.625, 0.5, 0.125, 0.5, 0.1875, 0.4667, 0.1875, 0.4667, 0.125, 0.5, 0.5625, 0.5, 0.625, 0.4667, 0.625, 0.4667, 0.5625, 0.4667, 0.25, 0.4667, 0.3125, 0.4333, 0.3125, 0.4333, 0.25, 0.4667, 0.6875, 0.4667, 0.75, 0.4333, 0.75, 0.4333, 0.6875, 0.4667, 0.1875, 0.4667, 0.25, 0.4333, 0.25, 0.4333, 0.1875, 0.4667, 0.625, 0.4667, 0.6875, 0.4333, 0.6875, 0.4333, 0.625, 0.4667, 0.125, 0.4667, 0.1875, 0.4333, 0.1875, 0.4333, 0.125, 0.4667, 0.5625, 0.4667, 0.625, 0.4333, 0.625, 0.4333, 0.5625, 0.4667, 0.0625, 0.4667, 0.125, 0.4333, 0.125, 0.4333, 0.0625, 0.4667, 0.5, 0.4667, 0.5625, 0.4333, 0.5625, 0.4333, 0.5, 0.4667, 0.9375, 0.45, 1.0, 0.4333, 0.9375, 0.45, 0.0, 0.4667, 0.0625, 0.4333, 0.0625, 0.4667, 0.4375, 0.4667, 0.5, 0.4333, 0.5, 0.4333, 0.4375, 0.4667, 0.875, 0.4667, 0.9375, 0.4333, 0.9375, 0.4333, 0.875, 0.4667, 0.375, 0.4667, 0.4375, 0.4333, 0.4375, 0.4333, 0.375, 0.4667, 0.8125, 0.4667, 0.875, 0.4333, 0.875, 0.4333, 0.8125, 0.4667, 0.3125, 0.4667, 0.375, 0.4333, 0.375, 0.4333, 0.3125, 0.4667, 0.75, 0.4667, 0.8125, 0.4333, 0.8125, 0.4333, 0.75, 0.4333, 0.9375, 0.4167, 1.0, 0.4, 0.9375, 0.4167, 0.0, 0.4333, 0.0625, 0.4, 0.0625, 0.4333, 0.4375, 0.4333, 0.5, 0.4, 0.5, 0.4, 0.4375, 0.4333, 0.875, 0.4333, 0.9375, 0.4, 0.9375, 0.4, 0.875, 0.4333, 0.375, 0.4333, 0.4375, 0.4, 0.4375, 0.4, 0.375, 0.4333, 0.8125, 0.4333, 0.875, 0.4, 0.875, 0.4, 0.8125, 0.4333, 0.3125, 0.4333, 0.375, 0.4, 0.375, 0.4, 0.3125, 0.4333, 0.75, 0.4333, 0.8125, 0.4, 0.8125, 0.4, 0.75, 0.4333, 0.25, 0.4333, 0.3125, 0.4, 0.3125, 0.4, 0.25, 0.4333, 0.6875, 0.4333, 0.75, 0.4, 0.75, 0.4, 0.6875, 0.4333, 0.1875, 0.4333, 0.25, 0.4, 0.25, 0.4, 0.1875, 0.4333, 0.625, 0.4333, 0.6875, 0.4, 0.6875, 0.4, 0.625, 0.4333, 0.125, 0.4333, 0.1875, 0.4, 0.1875, 0.4, 0.125, 0.4333, 0.5625, 0.4333, 0.625, 0.4, 0.625, 0.4, 0.5625, 0.4333, 0.0625, 0.4333, 0.125, 0.4, 0.125, 0.4, 0.0625, 0.4333, 0.5, 0.4333, 0.5625, 0.4, 0.5625, 0.4, 0.5, 0.4, 0.6875, 0.4, 0.75, 0.3667, 0.75, 0.3667, 0.6875, 0.4, 0.1875, 0.4, 0.25, 0.3667, 0.25, 0.3667, 0.1875, 0.4, 0.625, 0.4, 0.6875, 0.3667, 0.6875, 0.3667, 0.625, 0.4, 0.125, 0.4, 0.1875, 0.3667, 0.1875, 0.3667, 0.125, 0.4, 0.5625, 0.4, 0.625, 0.3667, 0.625, 0.3667, 0.5625, 0.4, 0.0625, 0.4, 0.125, 0.3667, 0.125, 0.3667, 0.0625, 0.4, 0.5, 0.4, 0.5625, 0.3667, 0.5625, 0.3667, 0.5, 0.4, 0.9375, 0.3833, 1.0, 0.3667, 0.9375, 0.3833, 0.0, 0.4, 0.0625, 0.3667, 0.0625, 0.4, 0.4375, 0.4, 0.5, 0.3667, 0.5, 0.3667, 0.4375, 0.4, 0.875, 0.4, 0.9375, 0.3667, 0.9375, 0.3667, 0.875, 0.4, 0.375, 0.4, 0.4375, 0.3667, 0.4375, 0.3667, 0.375, 0.4, 0.8125, 0.4, 0.875, 0.3667, 0.875, 0.3667, 0.8125, 0.4, 0.3125, 0.4, 0.375, 0.3667, 0.375, 0.3667, 0.3125, 0.4, 0.75, 0.4, 0.8125, 0.3667, 0.8125, 0.3667, 0.75, 0.4, 0.25, 0.4, 0.3125, 0.3667, 0.3125, 0.3667, 0.25, 0.3667, 0.4375, 0.3667, 0.5, 0.3333, 0.5, 0.3333, 0.4375, 0.3667, 0.875, 0.3667, 0.9375, 0.3333, 0.9375, 0.3333, 0.875, 0.3667, 0.375, 0.3667, 0.4375, 0.3333, 0.4375, 0.3333, 0.375, 0.3667, 0.8125, 0.3667, 0.875, 0.3333, 0.875, 0.3333, 0.8125, 0.3667, 0.3125, 0.3667, 0.375, 0.3333, 0.375, 0.3333, 0.3125, 0.3667, 0.75, 0.3667, 0.8125, 0.3333, 0.8125, 0.3333, 0.75, 0.3667, 0.25, 0.3667, 0.3125, 0.3333, 0.3125, 0.3333, 0.25, 0.3667, 0.6875, 0.3667, 0.75, 0.3333, 0.75, 0.3333, 0.6875, 0.3667, 0.1875, 0.3667, 0.25, 0.3333, 0.25, 0.3333, 0.1875, 0.3667, 0.625, 0.3667, 0.6875, 0.3333, 0.6875, 0.3333, 0.625, 0.3667, 0.125, 0.3667, 0.1875, 0.3333, 0.1875, 0.3333, 0.125, 0.3667, 0.5625, 0.3667, 0.625, 0.3333, 0.625, 0.3333, 0.5625, 0.3667, 0.0625, 0.3667, 0.125, 0.3333, 0.125, 0.3333, 0.0625, 0.3667, 0.5, 0.3667, 0.5625, 0.3333, 0.5625, 0.3333, 0.5, 0.3667, 0.9375, 0.35, 1.0, 0.3333, 0.9375, 0.35, 0.0, 0.3667, 0.0625, 0.3333, 0.0625, 0.3333, 0.1875, 0.3333, 0.25, 0.3, 0.25, 0.3, 0.1875, 0.3333, 0.625, 0.3333, 0.6875, 0.3, 0.6875, 0.3, 0.625, 0.3333, 0.125, 0.3333, 0.1875, 0.3, 0.1875, 0.3, 0.125, 0.3333, 0.5625, 0.3333, 0.625, 0.3, 0.625, 0.3, 0.5625, 0.3333, 0.0625, 0.3333, 0.125, 0.3, 0.125, 0.3, 0.0625, 0.3333, 0.5, 0.3333, 0.5625, 0.3, 0.5625, 0.3, 0.5, 0.3333, 0.9375, 0.3167, 1.0, 0.3, 0.9375, 0.3167, 0.0, 0.3333, 0.0625, 0.3, 0.0625, 0.3333, 0.4375, 0.3333, 0.5, 0.3, 0.5, 0.3, 0.4375, 0.3333, 0.875, 0.3333, 0.9375, 0.3, 0.9375, 0.3, 0.875, 0.3333, 0.375, 0.3333, 0.4375, 0.3, 0.4375, 0.3, 0.375, 0.3333, 0.8125, 0.3333, 0.875, 0.3, 0.875, 0.3, 0.8125, 0.3333, 0.3125, 0.3333, 0.375, 0.3, 0.375, 0.3, 0.3125, 0.3333, 0.75, 0.3333, 0.8125, 0.3, 0.8125, 0.3, 0.75, 0.3333, 0.25, 0.3333, 0.3125, 0.3, 0.3125, 0.3, 0.25, 0.3333, 0.6875, 0.3333, 0.75, 0.3, 0.75, 0.3, 0.6875, 0.3, 0.875, 0.3, 0.9375, 0.2667, 0.9375, 0.2667, 0.875, 0.3, 0.375, 0.3, 0.4375, 0.2667, 0.4375, 0.2667, 0.375, 0.3, 0.8125, 0.3, 0.875, 0.2667, 0.875, 0.2667, 0.8125, 0.3, 0.3125, 0.3, 0.375, 0.2667, 0.375, 0.2667, 0.3125, 0.3, 0.75, 0.3, 0.8125, 0.2667, 0.8125, 0.2667, 0.75, 0.3, 0.25, 0.3, 0.3125, 0.2667, 0.3125, 0.2667, 0.25, 0.3, 0.6875, 0.3, 0.75, 0.2667, 0.75, 0.2667, 0.6875, 0.3, 0.1875, 0.3, 0.25, 0.2667, 0.25, 0.2667, 0.1875, 0.3, 0.625, 0.3, 0.6875, 0.2667, 0.6875, 0.2667, 0.625, 0.3, 0.125, 0.3, 0.1875, 0.2667, 0.1875, 0.2667, 0.125, 0.3, 0.5625, 0.3, 0.625, 0.2667, 0.625, 0.2667, 0.5625, 0.3, 0.0625, 0.3, 0.125, 0.2667, 0.125, 0.2667, 0.0625, 0.3, 0.5, 0.3, 0.5625, 0.2667, 0.5625, 0.2667, 0.5, 0.3, 0.9375, 0.2833, 1.0, 0.2667, 0.9375, 0.2833, 0.0, 0.3, 0.0625, 0.2667, 0.0625, 0.3, 0.4375, 0.3, 0.5, 0.2667, 0.5, 0.2667, 0.4375, 0.2667, 0.625, 0.2667, 0.6875, 0.2333, 0.6875, 0.2333, 0.625, 0.2667, 0.125, 0.2667, 0.1875, 0.2333, 0.1875, 0.2333, 0.125, 0.2667, 0.5625, 0.2667, 0.625, 0.2333, 0.625, 0.2333, 0.5625, 0.2667, 0.0625, 0.2667, 0.125, 0.2333, 0.125, 0.2333, 0.0625, 0.2667, 0.5, 0.2667, 0.5625, 0.2333, 0.5625, 0.2333, 0.5, 0.2667, 0.9375, 0.25, 1.0, 0.2333, 0.9375, 0.25, 0.0, 0.2667, 0.0625, 0.2333, 0.0625, 0.2667, 0.4375, 0.2667, 0.5, 0.2333, 0.5, 0.2333, 0.4375, 0.2667, 0.875, 0.2667, 0.9375, 0.2333, 0.9375, 0.2333, 0.875, 0.2667, 0.375, 0.2667, 0.4375, 0.2333, 0.4375, 0.2333, 0.375, 0.2667, 0.8125, 0.2667, 0.875, 0.2333, 0.875, 0.2333, 0.8125, 0.2667, 0.3125, 0.2667, 0.375, 0.2333, 0.375, 0.2333, 0.3125, 0.2667, 0.75, 0.2667, 0.8125, 0.2333, 0.8125, 0.2333, 0.75, 0.2667, 0.25, 0.2667, 0.3125, 0.2333, 0.3125, 0.2333, 0.25, 0.2667, 0.6875, 0.2667, 0.75, 0.2333, 0.75, 0.2333, 0.6875, 0.2667, 0.1875, 0.2667, 0.25, 0.2333, 0.25, 0.2333, 0.1875, 0.2333, 0.375, 0.2333, 0.4375, 0.2, 0.4375, 0.2, 0.375, 0.2333, 0.8125, 0.2333, 0.875, 0.2, 0.875, 0.2, 0.8125, 0.2333, 0.3125, 0.2333, 0.375, 0.2, 0.375, 0.2, 0.3125, 0.2333, 0.75, 0.2333, 0.8125, 0.2, 0.8125, 0.2, 0.75, 0.2333, 0.25, 0.2333, 0.3125, 0.2, 0.3125, 0.2, 0.25, 0.2333, 0.6875, 0.2333, 0.75, 0.2, 0.75, 0.2, 0.6875, 0.2333, 0.1875, 0.2333, 0.25, 0.2, 0.25, 0.2, 0.1875, 0.2333, 0.625, 0.2333, 0.6875, 0.2, 0.6875, 0.2, 0.625, 0.2333, 0.125, 0.2333, 0.1875, 0.2, 0.1875, 0.2, 0.125, 0.2333, 0.5625, 0.2333, 0.625, 0.2, 0.625, 0.2, 0.5625, 0.2333, 0.0625, 0.2333, 0.125, 0.2, 0.125, 0.2, 0.0625, 0.2333, 0.5, 0.2333, 0.5625, 0.2, 0.5625, 0.2, 0.5, 0.2333, 0.9375, 0.2167, 1.0, 0.2, 0.9375, 0.2167, 0.0, 0.2333, 0.0625, 0.2, 0.0625, 0.2333, 0.4375, 0.2333, 0.5, 0.2, 0.5, 0.2, 0.4375, 0.2333, 0.875, 0.2333, 0.9375, 0.2, 0.9375, 0.2, 0.875, 0.2, 0.125, 0.2, 0.1875, 0.1667, 0.1875, 0.1667, 0.125, 0.2, 0.5625, 0.2, 0.625, 0.1667, 0.625, 0.1667, 0.5625, 0.2, 0.0625, 0.2, 0.125, 0.1667, 0.125, 0.1667, 0.0625, 0.2, 0.5, 0.2, 0.5625, 0.1667, 0.5625, 0.1667, 0.5, 0.2, 0.9375, 0.1833, 1.0, 0.1667, 0.9375, 0.1833, 0.0, 0.2, 0.0625, 0.1667, 0.0625, 0.2, 0.4375, 0.2, 0.5, 0.1667, 0.5, 0.1667, 0.4375, 0.2, 0.875, 0.2, 0.9375, 0.1667, 0.9375, 0.1667, 0.875, 0.2, 0.375, 0.2, 0.4375, 0.1667, 0.4375, 0.1667, 0.375, 0.2, 0.8125, 0.2, 0.875, 0.1667, 0.875, 0.1667, 0.8125, 0.2, 0.3125, 0.2, 0.375, 0.1667, 0.375, 0.1667, 0.3125, 0.2, 0.75, 0.2, 0.8125, 0.1667, 0.8125, 0.1667, 0.75, 0.2, 0.25, 0.2, 0.3125, 0.1667, 0.3125, 0.1667, 0.25, 0.2, 0.6875, 0.2, 0.75, 0.1667, 0.75, 0.1667, 0.6875, 0.2, 0.1875, 0.2, 0.25, 0.1667, 0.25, 0.1667, 0.1875, 0.2, 0.625, 0.2, 0.6875, 0.1667, 0.6875, 0.1667, 0.625, 0.1667, 0.3125, 0.1667, 0.375, 0.1333, 0.375, 0.1333, 0.3125, 0.1667, 0.75, 0.1667, 0.8125, 0.1333, 0.8125, 0.1333, 0.75, 0.1667, 0.25, 0.1667, 0.3125, 0.1333, 0.3125, 0.1333, 0.25, 0.1667, 0.6875, 0.1667, 0.75, 0.1333, 0.75, 0.1333, 0.6875, 0.1667, 0.1875, 0.1667, 0.25, 0.1333, 0.25, 0.1333, 0.1875, 0.1667, 0.625, 0.1667, 0.6875, 0.1333, 0.6875, 0.1333, 0.625, 0.1667, 0.125, 0.1667, 0.1875, 0.1333, 0.1875, 0.1333, 0.125, 0.1667, 0.5625, 0.1667, 0.625, 0.1333, 0.625, 0.1333, 0.5625, 0.1667, 0.0625, 0.1667, 0.125, 0.1333, 0.125, 0.1333, 0.0625, 0.1667, 0.5, 0.1667, 0.5625, 0.1333, 0.5625, 0.1333, 0.5, 0.1667, 0.9375, 0.15, 1.0, 0.1333, 0.9375, 0.15, 0.0, 0.1667, 0.0625, 0.1333, 0.0625, 0.1667, 0.4375, 0.1667, 0.5, 0.1333, 0.5, 0.1333, 0.4375, 0.1667, 0.875, 0.1667, 0.9375, 0.1333, 0.9375, 0.1333, 0.875, 0.1667, 0.375, 0.1667, 0.4375, 0.1333, 0.4375, 0.1333, 0.375, 0.1667, 0.8125, 0.1667, 0.875, 0.1333, 0.875, 0.1333, 0.8125, 0.1333, 0.0625, 0.1333, 0.125, 0.1, 0.125, 0.1, 0.0625, 0.1333, 0.5, 0.1333, 0.5625, 0.1, 0.5625, 0.1, 0.5, 0.1333, 0.9375, 0.1167, 1.0, 0.1, 0.9375, 0.1167, 0.0, 0.1333, 0.0625, 0.1, 0.0625, 0.1333, 0.4375, 0.1333, 0.5, 0.1, 0.5, 0.1, 0.4375, 0.1333, 0.875, 0.1333, 0.9375, 0.1, 0.9375, 0.1, 0.875, 0.1333, 0.375, 0.1333, 0.4375, 0.1, 0.4375, 0.1, 0.375, 0.1333, 0.8125, 0.1333, 0.875, 0.1, 0.875, 0.1, 0.8125, 0.1333, 0.3125, 0.1333, 0.375, 0.1, 0.375, 0.1, 0.3125, 0.1333, 0.75, 0.1333, 0.8125, 0.1, 0.8125, 0.1, 0.75, 0.1333, 0.25, 0.1333, 0.3125, 0.1, 0.3125, 0.1, 0.25, 0.1333, 0.6875, 0.1333, 0.75, 0.1, 0.75, 0.1, 0.6875, 0.1333, 0.1875, 0.1333, 0.25, 0.1, 0.25, 0.1, 0.1875, 0.1333, 0.625, 0.1333, 0.6875, 0.1, 0.6875, 0.1, 0.625, 0.1333, 0.125, 0.1333, 0.1875, 0.1, 0.1875, 0.1, 0.125, 0.1333, 0.5625, 0.1333, 0.625, 0.1, 0.625, 0.1, 0.5625, 0.1, 0.75, 0.1, 0.8125, 0.06667, 0.8125, 0.06667, 0.75, 0.1, 0.25, 0.1, 0.3125, 0.06667, 0.3125, 0.06667, 0.25, 0.1, 0.6875, 0.1, 0.75, 0.06667, 0.75, 0.06667, 0.6875, 0.1, 0.1875, 0.1, 0.25, 0.06667, 0.25, 0.06667, 0.1875, 0.1, 0.625, 0.1, 0.6875, 0.06667, 0.6875, 0.06667, 0.625, 0.1, 0.125, 0.1, 0.1875, 0.06667, 0.1875, 0.06667, 0.125, 0.1, 0.5625, 0.1, 0.625, 0.06667, 0.625, 0.06667, 0.5625, 0.1, 0.0625, 0.1, 0.125, 0.06667, 0.125, 0.06667, 0.0625, 0.1, 0.5, 0.1, 0.5625, 0.06667, 0.5625, 0.06667, 0.5, 0.1, 0.9375, 0.08333, 1.0, 0.06667, 0.9375, 0.08333, 0.0, 0.1, 0.0625, 0.06667, 0.0625, 0.1, 0.4375, 0.1, 0.5, 0.06667, 0.5, 0.06667, 0.4375, 0.1, 0.875, 0.1, 0.9375, 0.06667, 0.9375, 0.06667, 0.875, 0.1, 0.375, 0.1, 0.4375, 0.06667, 0.4375, 0.06667, 0.375, 0.1, 0.8125, 0.1, 0.875, 0.06667, 0.875, 0.06667, 0.8125, 0.1, 0.3125, 0.1, 0.375, 0.06667, 0.375, 0.06667, 0.3125, 0.06667, 0.5, 0.06667, 0.5625, 0.03333, 0.5625, 0.03333, 0.5, 0.06667, 0.9375, 0.05, 1.0, 0.03333, 0.9375, 0.05, 0.0, 0.06667, 0.0625, 0.03333, 0.0625, 0.06667, 0.4375, 0.06667, 0.5, 0.03333, 0.5, 0.03333, 0.4375, 0.06667, 0.875, 0.06667, 0.9375, 0.03333, 0.9375, 0.03333, 0.875, 0.06667, 0.375, 0.06667, 0.4375, 0.03333, 0.4375, 0.03333, 0.375, 0.06667, 0.8125, 0.06667, 0.875, 0.03333, 0.875, 0.03333, 0.8125, 0.06667, 0.3125, 0.06667, 0.375, 0.03333, 0.375, 0.03333, 0.3125, 0.06667, 0.75, 0.06667, 0.8125, 0.03333, 0.8125, 0.03333, 0.75, 0.06667, 0.25, 0.06667, 0.3125, 0.03333, 0.3125, 0.03333, 0.25, 0.06667, 0.6875, 0.06667, 0.75, 0.03333, 0.75, 0.03333, 0.6875, 0.06667, 0.1875, 0.06667, 0.25, 0.03333, 0.25, 0.03333, 0.1875, 0.06667, 0.625, 0.06667, 0.6875, 0.03333, 0.6875, 0.03333, 0.625, 0.06667, 0.125, 0.06667, 0.1875, 0.03333, 0.1875, 0.03333, 0.125, 0.06667, 0.5625, 0.06667, 0.625, 0.03333, 0.625, 0.03333, 0.5625, 0.06667, 0.0625, 0.06667, 0.125, 0.03333, 0.125, 0.03333, 0.0625, 0.03333, 0.25, 0.03333, 0.3125, 0.0, 0.3125, 2.98e-08, 0.25, 0.03333, 0.6875, 0.03333, 0.75, 2.98e-08, 0.75, 0.0, 0.6875, 0.03333, 0.1875, 0.03333, 0.25, 2.98e-08, 0.25, 0.0, 0.1875, 0.03333, 0.625, 0.03333, 0.6875, 0.0, 0.6875, 0.0, 0.625, 0.03333, 0.125, 0.03333, 0.1875, 0.0, 0.1875, 2.98e-08, 0.125, 0.03333, 0.5625, 0.03333, 0.625, 0.0, 0.625, 0.0, 0.5625, 0.03333, 0.0625, 0.03333, 0.125, 2.98e-08, 0.125, 2.98e-08, 0.0625, 0.03333, 0.5, 0.03333, 0.5625, 0.0, 0.5625, 0.0, 0.5, 0.03333, 0.9375, 0.01667, 1.0, 2.98e-08, 0.9375, 0.01667, 0.0, 0.03333, 0.0625, 2.98e-08, 0.0625, 0.03333, 0.4375, 0.03333, 0.5, 0.0, 0.5, 0.0, 0.4375, 0.03333, 0.875, 0.03333, 0.9375, 2.98e-08, 0.9375, 2.98e-08, 0.875, 0.03333, 0.375, 0.03333, 0.4375, 0.0, 0.4375, 0.0, 0.375, 0.03333, 0.8125, 0.03333, 0.875, 2.98e-08, 0.875, 0.0, 0.8125, 0.03333, 0.3125, 0.03333, 0.375, 0.0, 0.375, 0.0, 0.3125, 0.03333, 0.75, 0.03333, 0.8125, 0.0, 0.8125, 2.98e-08, 0.75, 1.0, 0.9375, 0.9833, 1.0, 0.9667, 0.9375, 0.9833, 0.0, 1.0, 0.0625, 0.9667, 0.0625, 1.0, 0.4375, 1.0, 0.5, 0.9667, 0.5, 0.9667, 0.4375, 1.0, 0.875, 1.0, 0.9375, 0.9667, 0.9375, 0.9667, 0.875, 1.0, 0.375, 1.0, 0.4375, 0.9667, 0.4375, 0.9667, 0.375, 1.0, 0.8125, 1.0, 0.875, 0.9667, 0.875, 0.9667, 0.8125, 1.0, 0.3125, 1.0, 0.375, 0.9667, 0.375, 0.9667, 0.3125, 1.0, 0.75, 1.0, 0.8125, 0.9667, 0.8125, 0.9667, 0.75, 1.0, 0.25, 1.0, 0.3125, 0.9667, 0.3125, 0.9667, 0.25, 1.0, 0.6875, 1.0, 0.75, 0.9667, 0.75, 0.9667, 0.6875, 1.0, 0.1875, 1.0, 0.25, 0.9667, 0.25, 0.9667, 0.1875, 1.0, 0.625, 1.0, 0.6875, 0.9667, 0.6875, 0.9667, 0.625, 1.0, 0.125, 1.0, 0.1875, 0.9667, 0.1875, 0.9667, 0.125, 1.0, 0.5625, 1.0, 0.625, 0.9667, 0.625, 0.9667, 0.5625, 1.0, 0.0625, 1.0, 0.125, 0.9667, 0.125, 0.9667, 0.0625, 1.0, 0.5, 1.0, 0.5625, 0.9667, 0.5625, 0.9667, 0.5, 0.9667, 0.6875, 0.9667, 0.75, 0.9333, 0.75, 0.9333, 0.6875, 0.9667, 0.1875, 0.9667, 0.25, 0.9333, 0.25, 0.9333, 0.1875, 0.9667, 0.625, 0.9667, 0.6875, 0.9333, 0.6875, 0.9333, 0.625, 0.9667, 0.125, 0.9667, 0.1875, 0.9333, 0.1875, 0.9333, 0.125, 0.9667, 0.5625, 0.9667, 0.625, 0.9333, 0.625, 0.9333, 0.5625, 0.9667, 0.0625, 0.9667, 0.125, 0.9333, 0.125, 0.9333, 0.0625, 0.9667, 0.5, 0.9667, 0.5625, 0.9333, 0.5625, 0.9333, 0.5, 0.9667, 0.9375, 0.95, 1.0, 0.9333, 0.9375, 0.95, 0.0, 0.9667, 0.0625, 0.9333, 0.0625, 0.9667, 0.4375, 0.9667, 0.5, 0.9333, 0.5, 0.9333, 0.4375, 0.9667, 0.875, 0.9667, 0.9375, 0.9333, 0.9375, 0.9333, 0.875, 0.9667, 0.375, 0.9667, 0.4375, 0.9333, 0.4375, 0.9333, 0.375, 0.9667, 0.8125, 0.9667, 0.875, 0.9333, 0.875, 0.9333, 0.8125, 0.9667, 0.3125, 0.9667, 0.375, 0.9333, 0.375, 0.9333, 0.3125, 0.9667, 0.75, 0.9667, 0.8125, 0.9333, 0.8125, 0.9333, 0.75, 0.9667, 0.25, 0.9667, 0.3125, 0.9333, 0.3125, 0.9333, 0.25, 0.9333, 0.4375, 0.9333, 0.5, 0.9, 0.5, 0.9, 0.4375, 0.9333, 0.875, 0.9333, 0.9375, 0.9, 0.9375, 0.9, 0.875, 0.9333, 0.375, 0.9333, 0.4375, 0.9, 0.4375, 0.9, 0.375, 0.9333, 0.8125, 0.9333, 0.875, 0.9, 0.875, 0.9, 0.8125, 0.9333, 0.3125, 0.9333, 0.375, 0.9, 0.375, 0.9, 0.3125, 0.9333, 0.75, 0.9333, 0.8125, 0.9, 0.8125, 0.9, 0.75, 0.9333, 0.25, 0.9333, 0.3125, 0.9, 0.3125, 0.9, 0.25, 0.9333, 0.6875, 0.9333, 0.75, 0.9, 0.75, 0.9, 0.6875, 0.9333, 0.1875, 0.9333, 0.25, 0.9, 0.25, 0.9, 0.1875, 0.9333, 0.625, 0.9333, 0.6875, 0.9, 0.6875, 0.9, 0.625, 0.9333, 0.125, 0.9333, 0.1875, 0.9, 0.1875, 0.9, 0.125, 0.9333, 0.5625, 0.9333, 0.625, 0.9, 0.625, 0.9, 0.5625, 0.9333, 0.0625, 0.9333, 0.125, 0.9, 0.125, 0.9, 0.0625, 0.9333, 0.5, 0.9333, 0.5625, 0.9, 0.5625, 0.9, 0.5, 0.9333, 0.9375, 0.9167, 1.0, 0.9, 0.9375, 0.9167, 0.0, 0.9333, 0.0625, 0.9, 0.0625, 0.9, 0.1875, 0.9, 0.25, 0.8667, 0.25, 0.8667, 0.1875, 0.9, 0.625, 0.9, 0.6875, 0.8667, 0.6875, 0.8667, 0.625, 0.9, 0.125, 0.9, 0.1875, 0.8667, 0.1875, 0.8667, 0.125, 0.9, 0.5625, 0.9, 0.625, 0.8667, 0.625, 0.8667, 0.5625, 0.9, 0.0625, 0.9, 0.125, 0.8667, 0.125, 0.8667, 0.0625, 0.9, 0.5, 0.9, 0.5625, 0.8667, 0.5625, 0.8667, 0.5, 0.9, 0.9375, 0.8833, 1.0, 0.8667, 0.9375, 0.8833, 0.0, 0.9, 0.0625, 0.8667, 0.0625, 0.9, 0.4375, 0.9, 0.5, 0.8667, 0.5, 0.8667, 0.4375, 0.9, 0.875, 0.9, 0.9375, 0.8667, 0.9375, 0.8667, 0.875, 0.9, 0.375, 0.9, 0.4375, 0.8667, 0.4375, 0.8667, 0.375, 0.9, 0.8125, 0.9, 0.875, 0.8667, 0.875, 0.8667, 0.8125, 0.9, 0.3125, 0.9, 0.375, 0.8667, 0.375, 0.8667, 0.3125, 0.9, 0.75, 0.9, 0.8125, 0.8667, 0.8125, 0.8667, 0.75, 0.9, 0.25, 0.9, 0.3125, 0.8667, 0.3125, 0.8667, 0.25, 0.9, 0.6875, 0.9, 0.75, 0.8667, 0.75, 0.8667, 0.6875, 0.8667, 0.375, 0.8667, 0.4375, 0.8333, 0.4375, 0.8333, 0.375, 0.8667, 0.8125, 0.8667, 0.875, 0.8333, 0.875, 0.8333, 0.8125, 0.8667, 0.3125, 0.8667, 0.375, 0.8333, 0.375, 0.8333, 0.3125, 0.8667, 0.75, 0.8667, 0.8125, 0.8333, 0.8125, 0.8333, 0.75, 0.8667, 0.25, 0.8667, 0.3125, 0.8333, 0.3125, 0.8333, 0.25, 0.8667, 0.6875, 0.8667, 0.75, 0.8333, 0.75, 0.8333, 0.6875, 0.8667, 0.1875, 0.8667, 0.25, 0.8333, 0.25, 0.8333, 0.1875, 0.8667, 0.625, 0.8667, 0.6875, 0.8333, 0.6875, 0.8333, 0.625, 0.8667, 0.125, 0.8667, 0.1875, 0.8333, 0.1875, 0.8333, 0.125, 0.8667, 0.5625, 0.8667, 0.625, 0.8333, 0.625, 0.8333, 0.5625, 0.8667, 0.0625, 0.8667, 0.125, 0.8333, 0.125, 0.8333, 0.0625, 0.8667, 0.5, 0.8667, 0.5625, 0.8333, 0.5625, 0.8333, 0.5, 0.8667, 0.9375, 0.85, 1.0, 0.8333, 0.9375, 0.85, 0.0, 0.8667, 0.0625, 0.8333, 0.0625, 0.8667, 0.4375, 0.8667, 0.5, 0.8333, 0.5, 0.8333, 0.4375, 0.8667, 0.875, 0.8667, 0.9375, 0.8333, 0.9375, 0.8333, 0.875, 0.8333, 0.125, 0.8333, 0.1875, 0.8, 0.1875, 0.8, 0.125, 0.8333, 0.5625, 0.8333, 0.625, 0.8, 0.625, 0.8, 0.5625, 0.8333, 0.0625, 0.8333, 0.125, 0.8, 0.125, 0.8, 0.0625, 0.8333, 0.5, 0.8333, 0.5625, 0.8, 0.5625, 0.8, 0.5, 0.8333, 0.9375, 0.8167, 1.0, 0.8, 0.9375, 0.8167, 0.0, 0.8333, 0.0625, 0.8, 0.0625, 0.8333, 0.4375, 0.8333, 0.5, 0.8, 0.5, 0.8, 0.4375, 0.8333, 0.875, 0.8333, 0.9375, 0.8, 0.9375, 0.8, 0.875, 0.8333, 0.375, 0.8333, 0.4375, 0.8, 0.4375, 0.8, 0.375, 0.8333, 0.8125, 0.8333, 0.875, 0.8, 0.875, 0.8, 0.8125, 0.8333, 0.3125, 0.8333, 0.375, 0.8, 0.375, 0.8, 0.3125, 0.8333, 0.75, 0.8333, 0.8125, 0.8, 0.8125, 0.8, 0.75, 0.8333, 0.25, 0.8333, 0.3125, 0.8, 0.3125, 0.8, 0.25, 0.8333, 0.6875, 0.8333, 0.75, 0.8, 0.75, 0.8, 0.6875, 0.8333, 0.1875, 0.8333, 0.25, 0.8, 0.25, 0.8, 0.1875, 0.8333, 0.625, 0.8333, 0.6875, 0.8, 0.6875, 0.8, 0.625, 0.8, 0.8125, 0.8, 0.875, 0.7667, 0.875, 0.7667, 0.8125, 0.8, 0.3125, 0.8, 0.375, 0.7667, 0.375, 0.7667, 0.3125, 0.8, 0.75, 0.8, 0.8125, 0.7667, 0.8125, 0.7667, 0.75, 0.8, 0.25, 0.8, 0.3125, 0.7667, 0.3125, 0.7667, 0.25, 0.8, 0.6875, 0.8, 0.75, 0.7667, 0.75, 0.7667, 0.6875, 0.8, 0.1875, 0.8, 0.25, 0.7667, 0.25, 0.7667, 0.1875, 0.8, 0.625, 0.8, 0.6875, 0.7667, 0.6875, 0.7667, 0.625, 0.8, 0.125, 0.8, 0.1875, 0.7667, 0.1875, 0.7667, 0.125, 0.8, 0.5625, 0.8, 0.625, 0.7667, 0.625, 0.7667, 0.5625, 0.8, 0.0625, 0.8, 0.125, 0.7667, 0.125, 0.7667, 0.0625, 0.8, 0.5, 0.8, 0.5625, 0.7667, 0.5625, 0.7667, 0.5, 0.8, 0.9375, 0.7833, 1.0, 0.7667, 0.9375, 0.7833, 0.0, 0.8, 0.0625, 0.7667, 0.0625, 0.8, 0.4375, 0.8, 0.5, 0.7667, 0.5, 0.7667, 0.4375, 0.8, 0.875, 0.8, 0.9375, 0.7667, 0.9375, 0.7667, 0.875, 0.8, 0.375, 0.8, 0.4375, 0.7667, 0.4375, 0.7667, 0.375, 0.7667, 0.5625, 0.7667, 0.625, 0.7333, 0.625, 0.7333, 0.5625, 0.7667, 0.0625, 0.7667, 0.125, 0.7333, 0.125, 0.7333, 0.0625, 0.7667, 0.5, 0.7667, 0.5625, 0.7333, 0.5625, 0.7333, 0.5, 0.7667, 0.9375, 0.75, 1.0, 0.7333, 0.9375, 0.75, 0.0, 0.7667, 0.0625, 0.7333, 0.0625, 0.7667, 0.4375, 0.7667, 0.5, 0.7333, 0.5, 0.7333, 0.4375, 0.7667, 0.875, 0.7667, 0.9375, 0.7333, 0.9375, 0.7333, 0.875, 0.7667, 0.375, 0.7667, 0.4375, 0.7333, 0.4375, 0.7333, 0.375, 0.7667, 0.8125, 0.7667, 0.875, 0.7333, 0.875, 0.7333, 0.8125, 0.7667, 0.3125, 0.7667, 0.375, 0.7333, 0.375, 0.7333, 0.3125, 0.7667, 0.75, 0.7667, 0.8125, 0.7333, 0.8125, 0.7333, 0.75, 0.7667, 0.25, 0.7667, 0.3125, 0.7333, 0.3125, 0.7333, 0.25, 0.7667, 0.6875, 0.7667, 0.75, 0.7333, 0.75, 0.7333, 0.6875, 0.7667, 0.1875, 0.7667, 0.25, 0.7333, 0.25, 0.7333, 0.1875, 0.7667, 0.625, 0.7667, 0.6875, 0.7333, 0.6875, 0.7333, 0.625, 0.7667, 0.125, 0.7667, 0.1875, 0.7333, 0.1875, 0.7333, 0.125])
me_sphere_001.update()

# ---- objects
ob_ball = bpy.data.objects.new('Ball', me_sphere_001)

# ---- transforms, parenting, visibility, modifiers, constraints
ob_ball.location = (0.0, 0.0, 0.0)
_m = ob_ball.modifiers.new('Auto Smooth', 'NODES')
_m.node_group = ng_auto_smooth
_gi = [s.identifier for s in ng_auto_smooth.interface.items_tree if s.item_type == 'SOCKET' and s.in_out == 'INPUT']
_m[_gi[1]] = 0.5236  # Angle

# ---- collection membership
col_ball.objects.link(ob_ball)

# ---- scene / render settings (as saved in the file)
scene.frame_start = 1; scene.frame_end = 250; scene.frame_set(1)
scene.render.engine = 'BLENDER_EEVEE_NEXT'
scene.cycles.sampling_pattern = 'TABULATED_SOBOL'
scene.cycles.use_light_tree = False
scene.view_settings.view_transform = 'Filmic'
bpy.context.view_layer.update()

# ---- added for rendering (the .blend has no active camera and no usable light): camera, sun
cam_auto = bpy.data.cameras.new('AutoCamera')
cam_auto.lens = 50.0
cam_auto.sensor_width = 36.0
cam_auto.clip_end = 1000.0
ob_auto_camera = bpy.data.objects.new('AutoCamera', cam_auto)
scene.collection.objects.link(ob_auto_camera)
ob_auto_camera.location = (0.75773, -0.909276, 0.606184)
ob_auto_camera.rotation_euler = (1.09748, -7.21219e-08, 0.694738)
scene.camera = ob_auto_camera
light_auto_sun = bpy.data.lights.new('AutoSun', 'SUN')
light_auto_sun.energy = 3.0
light_auto_sun.angle = 0.0523599
ob_auto_sun = bpy.data.objects.new('AutoSun', light_auto_sun)
scene.collection.objects.link(ob_auto_sun)
ob_auto_sun.rotation_euler = (0.872665, 0.174533, 0.523599)
bpy.context.view_layer.update()
